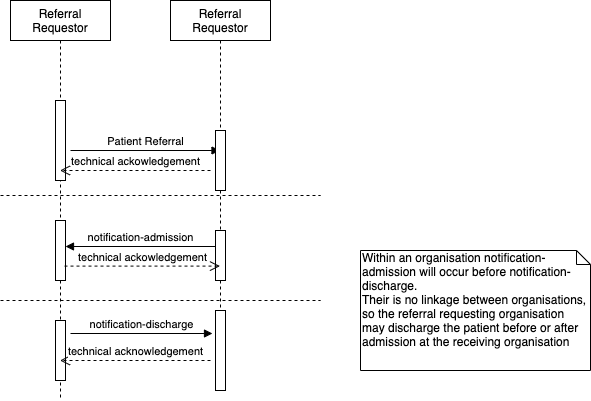

The diagram above was exported from draw.io. Its source (the exported page's mxGraphModel, read from the mxfile embedded in the PNG):
<mxGraphModel dx="643" dy="383" grid="1" gridSize="10" guides="1" tooltips="1" connect="1" arrows="1" fold="1" page="1" pageScale="1" pageWidth="850" pageHeight="1100" math="0" shadow="0">
  <root>
    <mxCell id="0" />
    <mxCell id="1" parent="0" />
    <mxCell id="2H-LwNSma7xbCZR-VEXn-1" value="Referral Requestor" style="shape=umlLifeline;perimeter=lifelinePerimeter;whiteSpace=wrap;html=1;container=1;collapsible=0;recursiveResize=0;outlineConnect=0;" parent="1" vertex="1">
      <mxGeometry x="80" y="40" width="100" height="400" as="geometry" />
    </mxCell>
    <mxCell id="2H-LwNSma7xbCZR-VEXn-3" value="" style="html=1;points=[];perimeter=orthogonalPerimeter;" parent="2H-LwNSma7xbCZR-VEXn-1" vertex="1">
      <mxGeometry x="45" y="100" width="10" height="80" as="geometry" />
    </mxCell>
    <mxCell id="2H-LwNSma7xbCZR-VEXn-5" value="Patient Referral" style="html=1;verticalAlign=bottom;endArrow=block;" parent="2H-LwNSma7xbCZR-VEXn-1" target="2H-LwNSma7xbCZR-VEXn-2" edge="1">
      <mxGeometry width="80" relative="1" as="geometry">
        <mxPoint x="60" y="150" as="sourcePoint" />
        <mxPoint x="140" y="150" as="targetPoint" />
      </mxGeometry>
    </mxCell>
    <mxCell id="KD2Wqx5hXXwKyAwnOEPp-1" value="" style="html=1;points=[];perimeter=orthogonalPerimeter;" parent="2H-LwNSma7xbCZR-VEXn-1" vertex="1">
      <mxGeometry x="45" y="220" width="10" height="60" as="geometry" />
    </mxCell>
    <mxCell id="ZsvHM8PhPjVk0U15-2V6-2" value="" style="html=1;points=[];perimeter=orthogonalPerimeter;" vertex="1" parent="2H-LwNSma7xbCZR-VEXn-1">
      <mxGeometry x="45" y="320" width="10" height="60" as="geometry" />
    </mxCell>
    <mxCell id="ZsvHM8PhPjVk0U15-2V6-6" value="notification-discharge" style="html=1;verticalAlign=bottom;endArrow=block;" edge="1" parent="2H-LwNSma7xbCZR-VEXn-1">
      <mxGeometry width="80" relative="1" as="geometry">
        <mxPoint x="60" y="333" as="sourcePoint" />
        <mxPoint x="202" y="333" as="targetPoint" />
      </mxGeometry>
    </mxCell>
    <mxCell id="2H-LwNSma7xbCZR-VEXn-2" value="Referral Requestor" style="shape=umlLifeline;perimeter=lifelinePerimeter;whiteSpace=wrap;html=1;container=1;collapsible=0;recursiveResize=0;outlineConnect=0;" parent="1" vertex="1">
      <mxGeometry x="240" y="40" width="100" height="390" as="geometry" />
    </mxCell>
    <mxCell id="2H-LwNSma7xbCZR-VEXn-4" value="" style="html=1;points=[];perimeter=orthogonalPerimeter;" parent="2H-LwNSma7xbCZR-VEXn-2" vertex="1">
      <mxGeometry x="45" y="130" width="10" height="60" as="geometry" />
    </mxCell>
    <mxCell id="ZsvHM8PhPjVk0U15-2V6-1" value="" style="html=1;points=[];perimeter=orthogonalPerimeter;" vertex="1" parent="2H-LwNSma7xbCZR-VEXn-2">
      <mxGeometry x="45" y="230" width="10" height="50" as="geometry" />
    </mxCell>
    <mxCell id="ZsvHM8PhPjVk0U15-2V6-3" value="" style="html=1;points=[];perimeter=orthogonalPerimeter;" vertex="1" parent="2H-LwNSma7xbCZR-VEXn-2">
      <mxGeometry x="45" y="310" width="10" height="80" as="geometry" />
    </mxCell>
    <mxCell id="2H-LwNSma7xbCZR-VEXn-6" value="technical ackowledgement" style="html=1;verticalAlign=bottom;endArrow=open;dashed=1;endSize=8;" parent="1" target="2H-LwNSma7xbCZR-VEXn-1" edge="1">
      <mxGeometry relative="1" as="geometry">
        <mxPoint x="280" y="210" as="sourcePoint" />
        <mxPoint x="200" y="210" as="targetPoint" />
      </mxGeometry>
    </mxCell>
    <mxCell id="KD2Wqx5hXXwKyAwnOEPp-3" value="technical ackowledgement" style="html=1;verticalAlign=bottom;endArrow=open;dashed=1;endSize=8;exitX=0.9;exitY=0.76;exitDx=0;exitDy=0;exitPerimeter=0;" parent="1" source="KD2Wqx5hXXwKyAwnOEPp-1" target="2H-LwNSma7xbCZR-VEXn-2" edge="1">
      <mxGeometry relative="1" as="geometry">
        <mxPoint x="290" y="220" as="sourcePoint" />
        <mxPoint x="139.5" y="220" as="targetPoint" />
      </mxGeometry>
    </mxCell>
    <mxCell id="KD2Wqx5hXXwKyAwnOEPp-2" value="notification-admission" style="html=1;verticalAlign=bottom;endArrow=block;exitX=0;exitY=0.32;exitDx=0;exitDy=0;exitPerimeter=0;" parent="1" target="KD2Wqx5hXXwKyAwnOEPp-1" edge="1" source="ZsvHM8PhPjVk0U15-2V6-1">
      <mxGeometry width="80" relative="1" as="geometry">
        <mxPoint x="290" y="280" as="sourcePoint" />
        <mxPoint x="370" y="280" as="targetPoint" />
      </mxGeometry>
    </mxCell>
    <mxCell id="ZsvHM8PhPjVk0U15-2V6-7" value="technical acknowledgement" style="html=1;verticalAlign=bottom;endArrow=open;dashed=1;endSize=8;" edge="1" parent="1" target="2H-LwNSma7xbCZR-VEXn-1">
      <mxGeometry relative="1" as="geometry">
        <mxPoint x="280" y="400" as="sourcePoint" />
        <mxPoint x="200" y="400" as="targetPoint" />
      </mxGeometry>
    </mxCell>
    <mxCell id="ZsvHM8PhPjVk0U15-2V6-10" value="" style="edgeStyle=orthogonalEdgeStyle;rounded=0;orthogonalLoop=1;jettySize=auto;html=1;endArrow=none;endFill=0;dashed=1;" edge="1" parent="1">
      <mxGeometry relative="1" as="geometry">
        <mxPoint x="70" y="235" as="sourcePoint" />
        <mxPoint x="390" y="235" as="targetPoint" />
      </mxGeometry>
    </mxCell>
    <mxCell id="ZsvHM8PhPjVk0U15-2V6-11" value="" style="edgeStyle=orthogonalEdgeStyle;rounded=0;orthogonalLoop=1;jettySize=auto;html=1;endArrow=none;endFill=0;dashed=1;" edge="1" parent="1">
      <mxGeometry relative="1" as="geometry">
        <mxPoint x="70" y="340" as="sourcePoint" />
        <mxPoint x="390" y="340" as="targetPoint" />
      </mxGeometry>
    </mxCell>
    <mxCell id="ZsvHM8PhPjVk0U15-2V6-13" value="Within an organisation notification-admission will occur before notification-discharge.&amp;nbsp;&lt;br&gt;Their is no linkage between organisations, so the referral requesting organisation may discharge the patient before or after admission at the receiving organisation&amp;nbsp; &amp;nbsp;" style="shape=note;whiteSpace=wrap;html=1;size=14;verticalAlign=top;align=left;spacingTop=-6;" vertex="1" parent="1">
      <mxGeometry x="430" y="290" width="230" height="120" as="geometry" />
    </mxCell>
  </root>
</mxGraphModel>